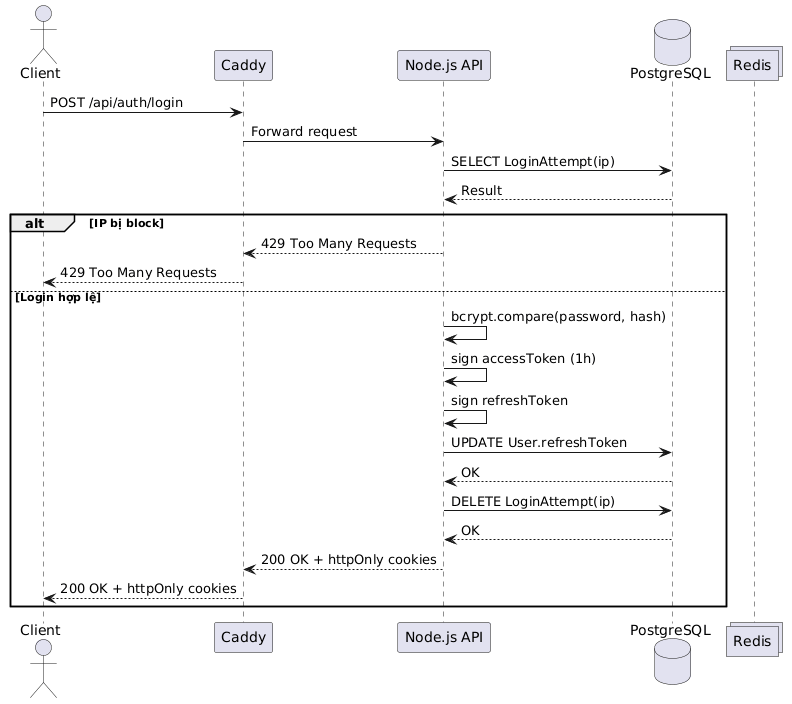

The diagram above was rendered by PlantUML. Its source (embedded in the PNG):
@startuml
actor Client
participant Caddy
participant "Node.js API" as API
database PostgreSQL as DB
collections Redis

Client -> Caddy: POST /api/auth/login
Caddy -> API: Forward request

API -> DB: SELECT LoginAttempt(ip)
DB --> API: Result

alt IP bị block
    API --> Caddy: 429 Too Many Requests
    Caddy --> Client: 429 Too Many Requests
else Login hợp lệ
    API -> API: bcrypt.compare(password, hash)
    API -> API: sign accessToken (1h)
    API -> API: sign refreshToken

    API -> DB: UPDATE User.refreshToken
    DB --> API: OK

    API -> DB: DELETE LoginAttempt(ip)
    DB --> API: OK

    API --> Caddy: 200 OK + httpOnly cookies
    Caddy --> Client: 200 OK + httpOnly cookies
end
@enduml